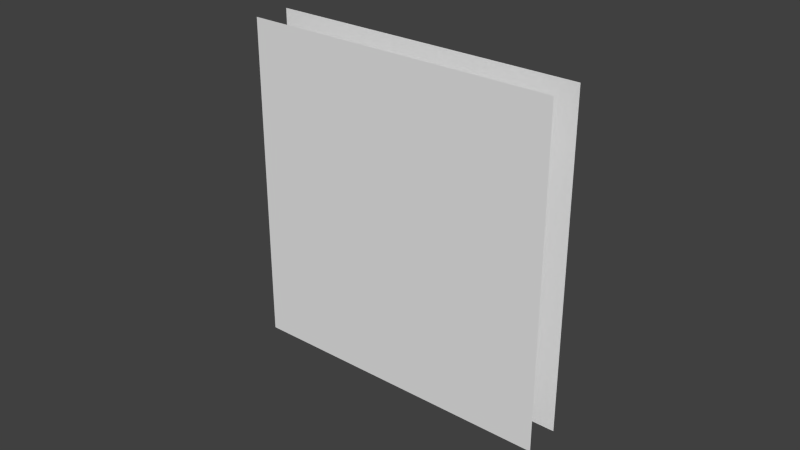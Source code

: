 # Source: scorpio_door.blend  (saved by Blender 2.74.0; exported with 4.5.12 LTS)
import bpy
from mathutils import Matrix  # noqa: F401  (used for matrix-valued properties, if any)

bpy.ops.wm.read_factory_settings(use_empty=True)
scene = bpy.context.scene
scene.name = 'Scene'

# ---- collections
col_collection_10 = bpy.data.collections.new('Collection 10'); scene.collection.children.link(col_collection_10)
col_collection_11 = bpy.data.collections.new('Collection 11'); scene.collection.children.link(col_collection_11)

# ---- materials (node trees are filled in below, after node groups)
mat_scorpio_door = bpy.data.materials.new('scorpio_door')
mat_scorpio_door.alpha_threshold = 0.0
mat_scorpio_door.use_transparent_shadow = False
mat_scorpio_door.roughness = 0.5

# ---- material node trees

# ---- world
world_world = bpy.data.worlds.new('World'); scene.world = world_world
world_world.color = (0.05088, 0.05088, 0.05088)
world_world.use_sun_shadow = False
world_world.sun_shadow_jitter_overblur = 0.0
world_world.cycles.sampling_method = 'MANUAL'
world_world.cycles.sample_map_resolution = 256

# ---- meshes
me_cube_026 = bpy.data.meshes.new('Cube.026')
me_cube_026.from_pydata([(-0.2409, 2.039, -2.428), (0.2409, 2.039, -2.428), (0.2409, 2.039, 1.827), (-0.2409, 2.039, 1.827), (-0.2409, 1.02, -2.428), (-0.2409, 1.02, 1.827), (0.2409, 1.02, -2.428), (0.2409, 1.02, 1.827)], [], [(5, 3, 0, 4), (2, 7, 6, 1)])
me_cube_026.polygons.foreach_set('use_smooth', [True] * 2)
_uv = me_cube_026.uv_layers.new(name='UVMap')
_uv.uv.foreach_set('vector', [0.6251, 0.5216, 0.5001, 0.5216, 0.5001, 0.0001021, 0.6251, 0.0001021, 0.4999, 0.5216, 0.3749, 0.5216, 0.3749, 0.0001021, 0.4999, 0.0001021])
me_cube_026.materials.append(mat_scorpio_door)
me_cube_026.use_remesh_preserve_volume = False
me_cube_026.use_remesh_preserve_attributes = False
me_cube_026.use_mirror_vertex_groups = False
me_cube_026.update()
me_cube_004 = bpy.data.meshes.new('Cube.004')
me_cube_004.from_pydata([(-0.2409, 1.02, -2.428), (-0.2409, 0.0, -2.428), (-0.2409, 0.0, 1.827), (-0.2409, 1.02, 1.827), (0.2409, 0.0, -2.428), (0.2409, 1.02, -2.428), (0.2409, 1.02, 1.827), (0.2409, 0.0, 1.827)], [], [(2, 3, 0, 1), (6, 7, 4, 5)])
me_cube_004.polygons.foreach_set('use_smooth', [True] * 2)
_uv = me_cube_004.uv_layers.new(name='UVMap')
_uv.uv.foreach_set('vector', [0.75, 0.5216, 0.6251, 0.5216, 0.6251, 0.0001021, 0.75, 0.0001021, 0.3749, 0.5216, 0.25, 0.5216, 0.25, 0.0001021, 0.3749, 0.0001021])
me_cube_004.materials.append(mat_scorpio_door)
me_cube_004.use_remesh_preserve_volume = False
me_cube_004.use_remesh_preserve_attributes = False
me_cube_004.use_mirror_vertex_groups = False
me_cube_004.update()
me_cube_003 = bpy.data.meshes.new('Cube.003')
me_cube_003.from_pydata([(-0.2409, 0.0, -2.428), (-0.2409, -1.02, -2.428), (-0.2409, -1.02, 1.827), (-0.2409, 0.0, 1.827), (0.2409, -1.02, -2.428), (0.2409, 0.0, -2.428), (0.2409, 0.0, 1.827), (0.2409, -1.02, 1.827)], [], [(2, 3, 0, 1), (6, 7, 4, 5)])
me_cube_003.polygons.foreach_set('use_smooth', [True] * 2)
_uv = me_cube_003.uv_layers.new(name='UVMap')
_uv.uv.foreach_set('vector', [0.8749, 0.5216, 0.75, 0.5216, 0.75, 0.0001021, 0.8749, 0.0001021, 0.25, 0.5216, 0.1251, 0.5216, 0.1251, 0.0001021, 0.25, 0.0001021])
me_cube_003.materials.append(mat_scorpio_door)
me_cube_003.use_remesh_preserve_volume = False
me_cube_003.use_remesh_preserve_attributes = False
me_cube_003.use_mirror_vertex_groups = False
me_cube_003.update()
me_cube_001 = bpy.data.meshes.new('Cube.001')
me_cube_001.from_pydata([(-0.2409, -2.039, -2.428), (0.2409, -2.039, -2.428), (0.2409, -2.039, 1.827), (-0.2409, -2.039, 1.827), (-0.2409, -1.02, -2.428), (-0.2409, -1.02, 1.827), (0.2409, -1.02, -2.428), (0.2409, -1.02, 1.827)], [], [(7, 2, 1, 6), (3, 5, 4, 0)])
me_cube_001.polygons.foreach_set('use_smooth', [True] * 2)
_uv = me_cube_001.uv_layers.new(name='UVMap')
_uv.uv.foreach_set('vector', [0.1251, 0.5216, 0.0001022, 0.5216, 0.0001021, 0.0001021, 0.1251, 0.0001021, 0.9999, 0.5216, 0.8749, 0.5216, 0.8749, 0.0001021, 0.9999, 0.0001021])
me_cube_001.materials.append(mat_scorpio_door)
me_cube_001.use_remesh_preserve_volume = False
me_cube_001.use_remesh_preserve_attributes = False
me_cube_001.use_mirror_vertex_groups = False
me_cube_001.update()
arm_armature = bpy.data.armatures.new('Armature')  # bones are not reproduced

# ---- objects
ob_armature = bpy.data.objects.new('Armature', arm_armature)
ob_scorpio_center_000 = bpy.data.objects.new('scorpio_center.000', me_cube_026)
ob_scorpio_center_001 = bpy.data.objects.new('scorpio_center.001', me_cube_004)
ob_scorpio_center_002 = bpy.data.objects.new('scorpio_center.002', me_cube_003)
ob_scorpio_center_003 = bpy.data.objects.new('scorpio_center.003', me_cube_001)
ob_scorpio_door = bpy.data.objects.new('scorpio_door', None)

# ---- transforms, parenting, visibility, modifiers, constraints
ob_armature.location = (-124.2, -18.57, 0.7441)
ob_armature.show_in_front = True
ob_armature.lineart.crease_threshold = 0.0
ob_scorpio_center_000.parent = ob_armature
ob_scorpio_center_000.matrix_parent_inverse = Matrix(((1.0, 0.0, 0.0, 124.2), (0.0, 1.0, 0.0, 18.57), (0.0, 0.0, 1.0, -0.7441), (0.0, 0.0, 0.0, 1.0)))
ob_scorpio_center_000.location = (-134.4, -63.07, 0.3853)
ob_scorpio_center_000.rotation_euler = (0.0, 0.0, -1.571)
ob_scorpio_center_000.lineart.crease_threshold = 0.0
_vg = ob_scorpio_center_000.vertex_groups.new(name='bone_scorpio.L1')
for _i, _w in zip([0, 1, 2, 3, 4, 5, 6, 7], [0.9999, 0.9962, 0.9911, 0.9904, 1.0, 1.0, 1.0, 1.0]): _vg.add([_i], _w, 'REPLACE')
_m = ob_scorpio_center_000.modifiers.new('EdgeSplit', 'EDGE_SPLIT')
_m = ob_scorpio_center_000.modifiers.new('Armature', 'ARMATURE')
_m.object = ob_armature
ob_scorpio_center_001.parent = ob_armature
ob_scorpio_center_001.matrix_parent_inverse = Matrix(((1.0, 0.0, 0.0, 124.2), (0.0, 1.0, 0.0, 18.57), (0.0, 0.0, 1.0, -0.7441), (0.0, 0.0, 0.0, 1.0)))
ob_scorpio_center_001.location = (-134.4, -63.07, 0.3853)
ob_scorpio_center_001.rotation_euler = (0.0, 0.0, -1.571)
ob_scorpio_center_001.lineart.crease_threshold = 0.0
_vg = ob_scorpio_center_001.vertex_groups.new(name='bone_scorpio.L2')
for _i, _w in zip([0, 1, 2, 3, 4, 5, 6, 7], [1.0, 1.0, 1.0, 1.0, 1.0, 1.0, 1.0, 1.0]): _vg.add([_i], _w, 'REPLACE')
_m = ob_scorpio_center_001.modifiers.new('EdgeSplit', 'EDGE_SPLIT')
_m = ob_scorpio_center_001.modifiers.new('Armature', 'ARMATURE')
_m.object = ob_armature
ob_scorpio_center_002.parent = ob_armature
ob_scorpio_center_002.matrix_parent_inverse = Matrix(((1.0, 0.0, 0.0, 124.2), (0.0, 1.0, 0.0, 18.57), (0.0, 0.0, 1.0, -0.7441), (0.0, 0.0, 0.0, 1.0)))
ob_scorpio_center_002.location = (-134.4, -63.07, 0.3853)
ob_scorpio_center_002.rotation_euler = (0.0, 0.0, -1.571)
ob_scorpio_center_002.lineart.crease_threshold = 0.0
_vg = ob_scorpio_center_002.vertex_groups.new(name='bone_scorpio.R1')
for _i, _w in zip([0, 1, 2, 3, 4, 5, 6, 7], [0.9999, 1.0, 1.0, 1.0, 1.0, 1.0, 0.9765, 0.9851]): _vg.add([_i], _w, 'REPLACE')
_m = ob_scorpio_center_002.modifiers.new('EdgeSplit', 'EDGE_SPLIT')
_m = ob_scorpio_center_002.modifiers.new('Armature', 'ARMATURE')
_m.object = ob_armature
ob_scorpio_center_003.parent = ob_armature
ob_scorpio_center_003.matrix_parent_inverse = Matrix(((1.0, 0.0, 0.0, 124.2), (0.0, 1.0, 0.0, 18.57), (0.0, 0.0, 1.0, -0.7441), (0.0, 0.0, 0.0, 1.0)))
ob_scorpio_center_003.location = (-134.4, -63.07, 0.3853)
ob_scorpio_center_003.rotation_euler = (0.0, 0.0, -1.571)
ob_scorpio_center_003.lineart.crease_threshold = 0.0
_vg = ob_scorpio_center_003.vertex_groups.new(name='bone_scorpio.R2')
for _i, _w in zip([0, 1, 2, 3, 4, 5, 6, 7], [0.996, 0.944, 1.0, 1.0, 0.9999, 1.0, 1.0, 0.99]): _vg.add([_i], _w, 'REPLACE')
_m = ob_scorpio_center_003.modifiers.new('EdgeSplit', 'EDGE_SPLIT')
_m = ob_scorpio_center_003.modifiers.new('Armature', 'ARMATURE')
_m.object = ob_armature
ob_scorpio_door.location = (-134.4, -65.55, 2.335)
ob_scorpio_door.empty_image_offset = (0.0, 0.0)
ob_scorpio_door.lineart.crease_threshold = 0.0

# ---- collection membership
col_collection_10.objects.link(ob_armature)
col_collection_11.objects.link(ob_scorpio_center_000)
col_collection_11.objects.link(ob_scorpio_center_001)
col_collection_11.objects.link(ob_scorpio_center_002)
col_collection_11.objects.link(ob_scorpio_center_003)
col_collection_11.objects.link(ob_scorpio_door)

# ---- scene / render settings (as saved in the file)
scene.frame_start = 1; scene.frame_end = 21; scene.frame_set(21)
scene.render.engine = 'BLENDER_EEVEE_NEXT'
scene.render.resolution_percentage = 50
scene.render.dither_intensity = 0.0
scene.cycles.use_denoising = False
scene.cycles.samples = 10
scene.cycles.sampling_pattern = 'TABULATED_SOBOL'
scene.cycles.light_sampling_threshold = 0.0
scene.cycles.use_adaptive_sampling = False
scene.cycles.use_light_tree = False
scene.cycles.blur_glossy = 0.0
scene.cycles.pixel_filter_type = 'GAUSSIAN'
scene.cycles.sample_clamp_indirect = 0.0
scene.view_settings.view_transform = 'Standard'
bpy.context.view_layer.update()

# ---- added for rendering (the .blend has no active camera and no usable light): camera, sun
cam_auto = bpy.data.cameras.new('AutoCamera')
cam_auto.lens = 50.0
cam_auto.sensor_width = 36.0
cam_auto.clip_end = 1000.0
ob_auto_camera = bpy.data.objects.new('AutoCamera', cam_auto)
scene.collection.objects.link(ob_auto_camera)
ob_auto_camera.location = (-127.091, -71.9267, 5.94714)
ob_auto_camera.rotation_euler = (1.09748, -7.21219e-08, 0.694738)
scene.camera = ob_auto_camera
light_auto_sun = bpy.data.lights.new('AutoSun', 'SUN')
light_auto_sun.energy = 3.0
light_auto_sun.angle = 0.0523599
ob_auto_sun = bpy.data.objects.new('AutoSun', light_auto_sun)
scene.collection.objects.link(ob_auto_sun)
ob_auto_sun.rotation_euler = (0.872665, 0.174533, 0.523599)
bpy.context.view_layer.update()
